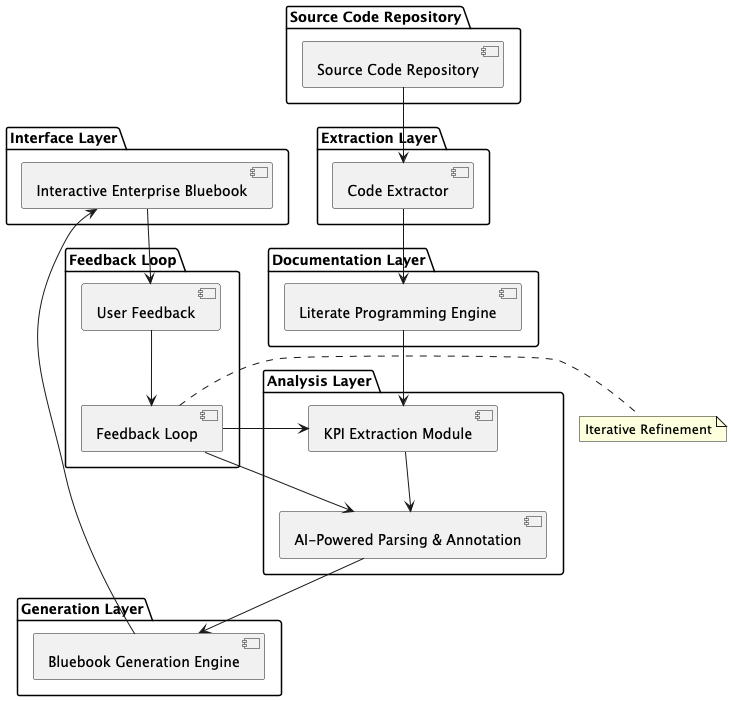

The diagram above was rendered by PlantUML. Its source (embedded in the PNG):
@startuml
package "Source Code Repository" as repo {
  [Source Code Repository]
}

package "Extraction Layer" as extract {
  [Code Extractor]
}

package "Documentation Layer" as doc {
  [Literate Programming Engine]
}

package "Analysis Layer" as analysis {
  [KPI Extraction Module]
  [AI-Powered Parsing & Annotation]
}

package "Generation Layer" as gen {
  [Bluebook Generation Engine]
}

package "Interface Layer" as ui {
  [Interactive Enterprise Bluebook]
}

package "Feedback Loop" as feedback {
  [User Feedback]
  [Feedback Loop]
}

[Source Code Repository] --> [Code Extractor]
[Code Extractor] --> [Literate Programming Engine]
[Literate Programming Engine] --> [KPI Extraction Module]
[KPI Extraction Module] --> [AI-Powered Parsing & Annotation]
[AI-Powered Parsing & Annotation] --> [Bluebook Generation Engine]
[Bluebook Generation Engine] --> [Interactive Enterprise Bluebook]
[Interactive Enterprise Bluebook] --> [User Feedback]
[User Feedback] --> [Feedback Loop]
[Feedback Loop] --> [AI-Powered Parsing & Annotation]
[Feedback Loop] --> [KPI Extraction Module]

note right of [Feedback Loop]
  Iterative Refinement
end note
@enduml